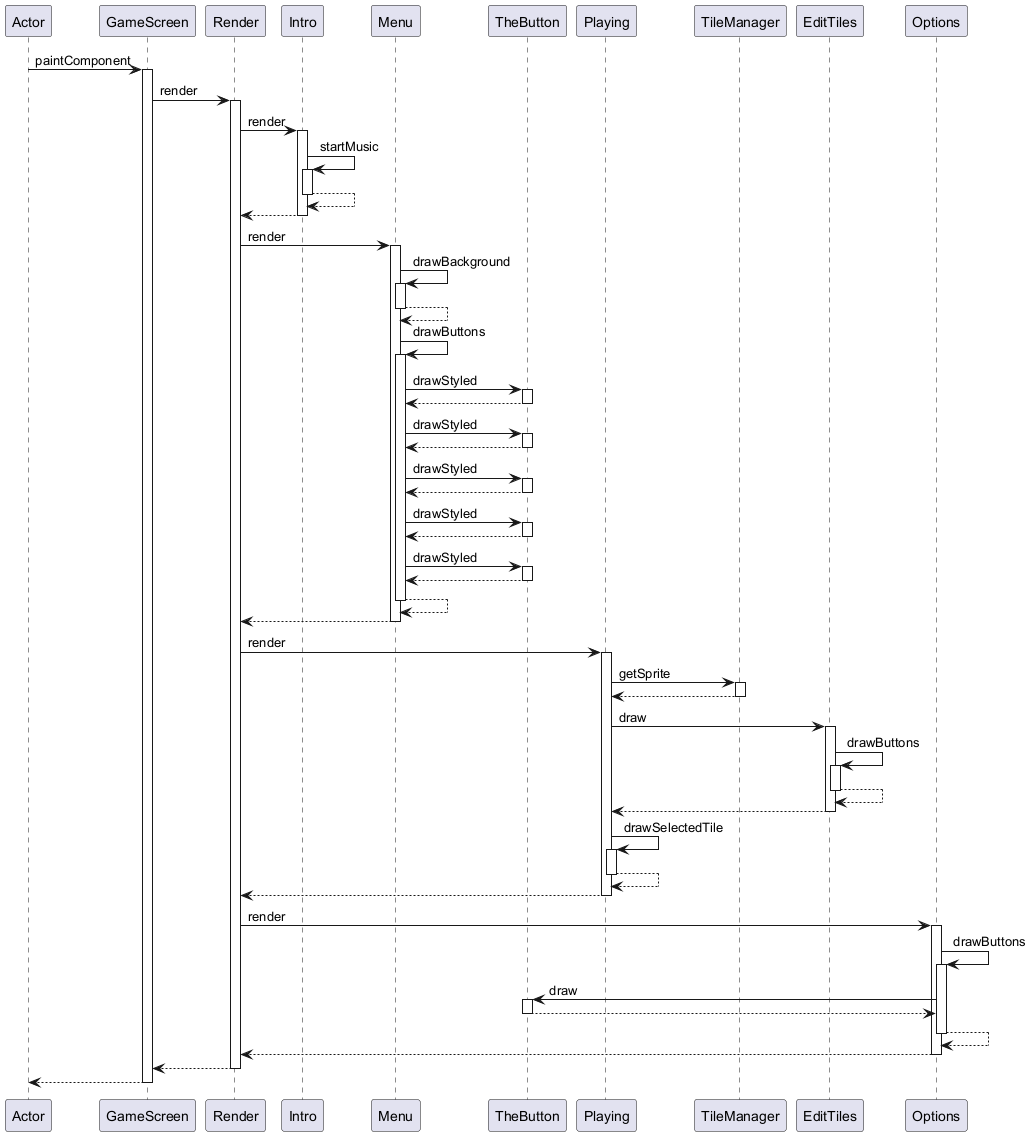

The diagram above was rendered by PlantUML. Its source (embedded in the PNG):
@startuml
participant Actor
Actor -> GameScreen : paintComponent
activate GameScreen
GameScreen -> Render : render
activate Render
Render -> Intro : render
activate Intro
Intro -> Intro : startMusic
activate Intro
Intro --> Intro
deactivate Intro
Intro --> Render
deactivate Intro
Render -> Menu : render
activate Menu
Menu -> Menu : drawBackground
activate Menu
Menu --> Menu
deactivate Menu
Menu -> Menu : drawButtons
activate Menu
Menu -> TheButton : drawStyled
activate TheButton
TheButton --> Menu
deactivate TheButton
Menu -> TheButton : drawStyled
activate TheButton
TheButton --> Menu
deactivate TheButton
Menu -> TheButton : drawStyled
activate TheButton
TheButton --> Menu
deactivate TheButton
Menu -> TheButton : drawStyled
activate TheButton
TheButton --> Menu
deactivate TheButton
Menu -> TheButton : drawStyled
activate TheButton
TheButton --> Menu
deactivate TheButton
Menu --> Menu
deactivate Menu
Menu --> Render
deactivate Menu
Render -> Playing : render
activate Playing
Playing -> TileManager : getSprite
activate TileManager
TileManager --> Playing
deactivate TileManager
Playing -> EditTiles : draw
activate EditTiles
EditTiles -> EditTiles : drawButtons
activate EditTiles
EditTiles --> EditTiles
deactivate EditTiles
EditTiles --> Playing
deactivate EditTiles
Playing -> Playing : drawSelectedTile
activate Playing
Playing --> Playing
deactivate Playing
Playing --> Render
deactivate Playing
Render -> Options : render
activate Options
Options -> Options : drawButtons
activate Options
Options -> TheButton : draw
activate TheButton
TheButton --> Options
deactivate TheButton
Options --> Options
deactivate Options
Options --> Render
deactivate Options
Render --> GameScreen
deactivate Render
return
@enduml